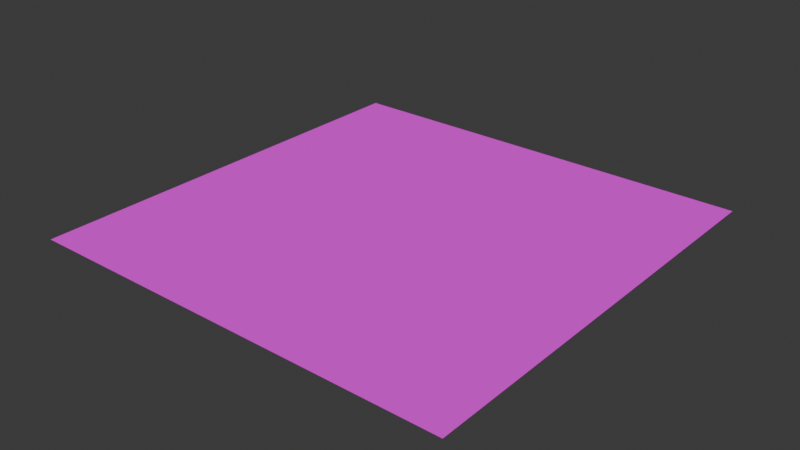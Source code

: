 # Source: d05_quay_paving_02.blend  (saved by Blender 5.2.45; exported with 4.5.12 LTS)
import bpy
from mathutils import Matrix  # noqa: F401  (used for matrix-valued properties, if any)

bpy.ops.wm.read_factory_settings(use_empty=True)
scene = bpy.context.scene
scene.name = 'Scene'

# ---- collections
col_collection = bpy.data.collections.new('Collection'); scene.collection.children.link(col_collection)
col_export_d05_quay_paving_02 = bpy.data.collections.new('export_d05_quay_paving_02'); scene.collection.children.link(col_export_d05_quay_paving_02)

# ---- images (referenced by path relative to the original .blend; pixels are not part of the script)
import os
ASSET_DIR = os.environ.get("B2B_ASSET_DIR", "")  # directory of the original .blend (textures are referenced by path, not embedded)
HERE = os.path.dirname(os.path.abspath(__file__))  # packed textures are extracted next to this script under _unpacked/

def load_image(name, relpath, width, height, colorspace="sRGB"):
    """Load a texture the original file referenced (path relative to the .blend, or extracted next to this script)."""
    p = next((c for c in (os.path.join(HERE, relpath), os.path.join(ASSET_DIR, relpath)) if relpath and os.path.exists(c)), "")
    if p:
        img = bpy.data.images.load(p, check_existing=True)
        img.name = name
    else:  # same state as the original file: an image datablock whose file is absent (Cycles renders it pink)
        img = bpy.data.images.new(name, width, height)
        img.source = "FILE"
        img.filepath = "//" + (relpath or name)
    img.colorspace_settings.name = colorspace
    return img
img_civic_inset_albedo_png = load_image('civic_inset_albedo.png', 'civic_inset_albedo.png', 1024, 1024, 'sRGB')

# ---- materials (node trees are filled in below, after node groups)
mat_civic_inset = bpy.data.materials.new('civic_inset')
mat_civic_inset.use_backface_culling = True

# ---- material node trees
mat_civic_inset.use_nodes = True; mat_civic_inset.node_tree.nodes.clear()
_N = mat_civic_inset.node_tree.nodes; _L = mat_civic_inset.node_tree.links
n0 = _N.new('ShaderNodeBsdfPrincipled'); n0.name = 'Principled BSDF'; n0.location = (-200, 100)
n0.inputs[2].default_value = 0.94
n0.inputs[10].default_value = 0.005
n1 = _N.new('ShaderNodeOutputMaterial'); n1.name = 'Material Output'; n1.location = (200, 100)
n2 = _N.new('ShaderNodeTexImage'); n2.name = 'CommittedAlbedo'; n2.location = (0, 0)
n2.image = img_civic_inset_albedo_png
n2.extension = 'EXTEND'
_L.new(n0.outputs[0], n1.inputs[0])
_L.new(n2.outputs[0], n0.inputs[0])
n1.is_active_output = True

# ---- world
world_world = bpy.data.worlds.new('World'); scene.world = world_world
world_world.use_nodes = True; world_world.node_tree.nodes.clear()
_N = world_world.node_tree.nodes; _L = world_world.node_tree.links
n0 = _N.new('ShaderNodeOutputWorld'); n0.name = 'World Output'; n0.location = (200, 100)
n1 = _N.new('ShaderNodeBackground'); n1.name = 'Background'; n1.location = (-200, 100)
n1.inputs[0].default_value = (0.05088, 0.05088, 0.05088, 1.0)
_L.new(n1.outputs[0], n0.inputs[0])
n0.is_active_output = True
world_world.color = (0.05088, 0.05088, 0.05088)
world_world.sun_shadow_jitter_overblur = 0.0

# ---- meshes
me_d05quaypaving02_geometry = bpy.data.meshes.new('D05QuayPaving02_Geometry')
me_d05quaypaving02_geometry.from_pydata([(-3.0, -3.0, 0.015), (3.0, -3.0, 0.015), (3.0, 3.0, 0.015), (-3.0, 3.0, 0.015)], [], [(0, 1, 2, 3)])
_uv = me_d05quaypaving02_geometry.uv_layers.new(name='UVMap')
_uv.uv.foreach_set('vector', [0.0, 0.0, 1.0, 0.0, 1.0, 1.0, 0.0, 1.0])
me_d05quaypaving02_geometry.materials.append(mat_civic_inset)
me_d05quaypaving02_geometry.update()

# ---- objects
ob_d05quaypaving02 = bpy.data.objects.new('D05QuayPaving02', None)
ob_d05quaypaving02_mesh = bpy.data.objects.new('D05QuayPaving02_Mesh', me_d05quaypaving02_geometry)

# ---- transforms, parenting, visibility, modifiers, constraints
ob_d05quaypaving02.location = (0.0, 0.0, 0.0)
ob_d05quaypaving02_mesh.parent = ob_d05quaypaving02
ob_d05quaypaving02_mesh.location = (0.0, 0.0, 0.0)

# ---- collection membership
col_export_d05_quay_paving_02.objects.link(ob_d05quaypaving02)
col_export_d05_quay_paving_02.objects.link(ob_d05quaypaving02_mesh)

# ---- scene / render settings (as saved in the file)
scene.frame_start = 1; scene.frame_end = 250; scene.frame_set(1)
scene.render.engine = 'BLENDER_EEVEE_NEXT'
scene.render.bake_bias = 0.0
scene.render.bake_samples = 0
scene.render.compositor_device = 'GPU'
scene.eevee.use_volume_custom_range = False
scene.eevee.fast_gi_thickness_near = 0.1
scene.eevee.fast_gi_thickness_far = 0.0
scene.eevee.ray_tracing_options.screen_trace_thickness = 0.1
bpy.context.view_layer.update()

# ---- added for rendering (the .blend has no active camera and no usable light): camera, sun
cam_auto = bpy.data.cameras.new('AutoCamera')
cam_auto.lens = 50.0
cam_auto.sensor_width = 36.0
cam_auto.clip_end = 1000.0
ob_auto_camera = bpy.data.objects.new('AutoCamera', cam_auto)
scene.collection.objects.link(ob_auto_camera)
ob_auto_camera.location = (7.85079, -9.42095, 6.29563)
ob_auto_camera.rotation_euler = (1.09748, -7.21219e-08, 0.694738)
scene.camera = ob_auto_camera
light_auto_sun = bpy.data.lights.new('AutoSun', 'SUN')
light_auto_sun.energy = 3.0
light_auto_sun.angle = 0.0523599
ob_auto_sun = bpy.data.objects.new('AutoSun', light_auto_sun)
scene.collection.objects.link(ob_auto_sun)
ob_auto_sun.rotation_euler = (0.872665, 0.174533, 0.523599)
bpy.context.view_layer.update()

